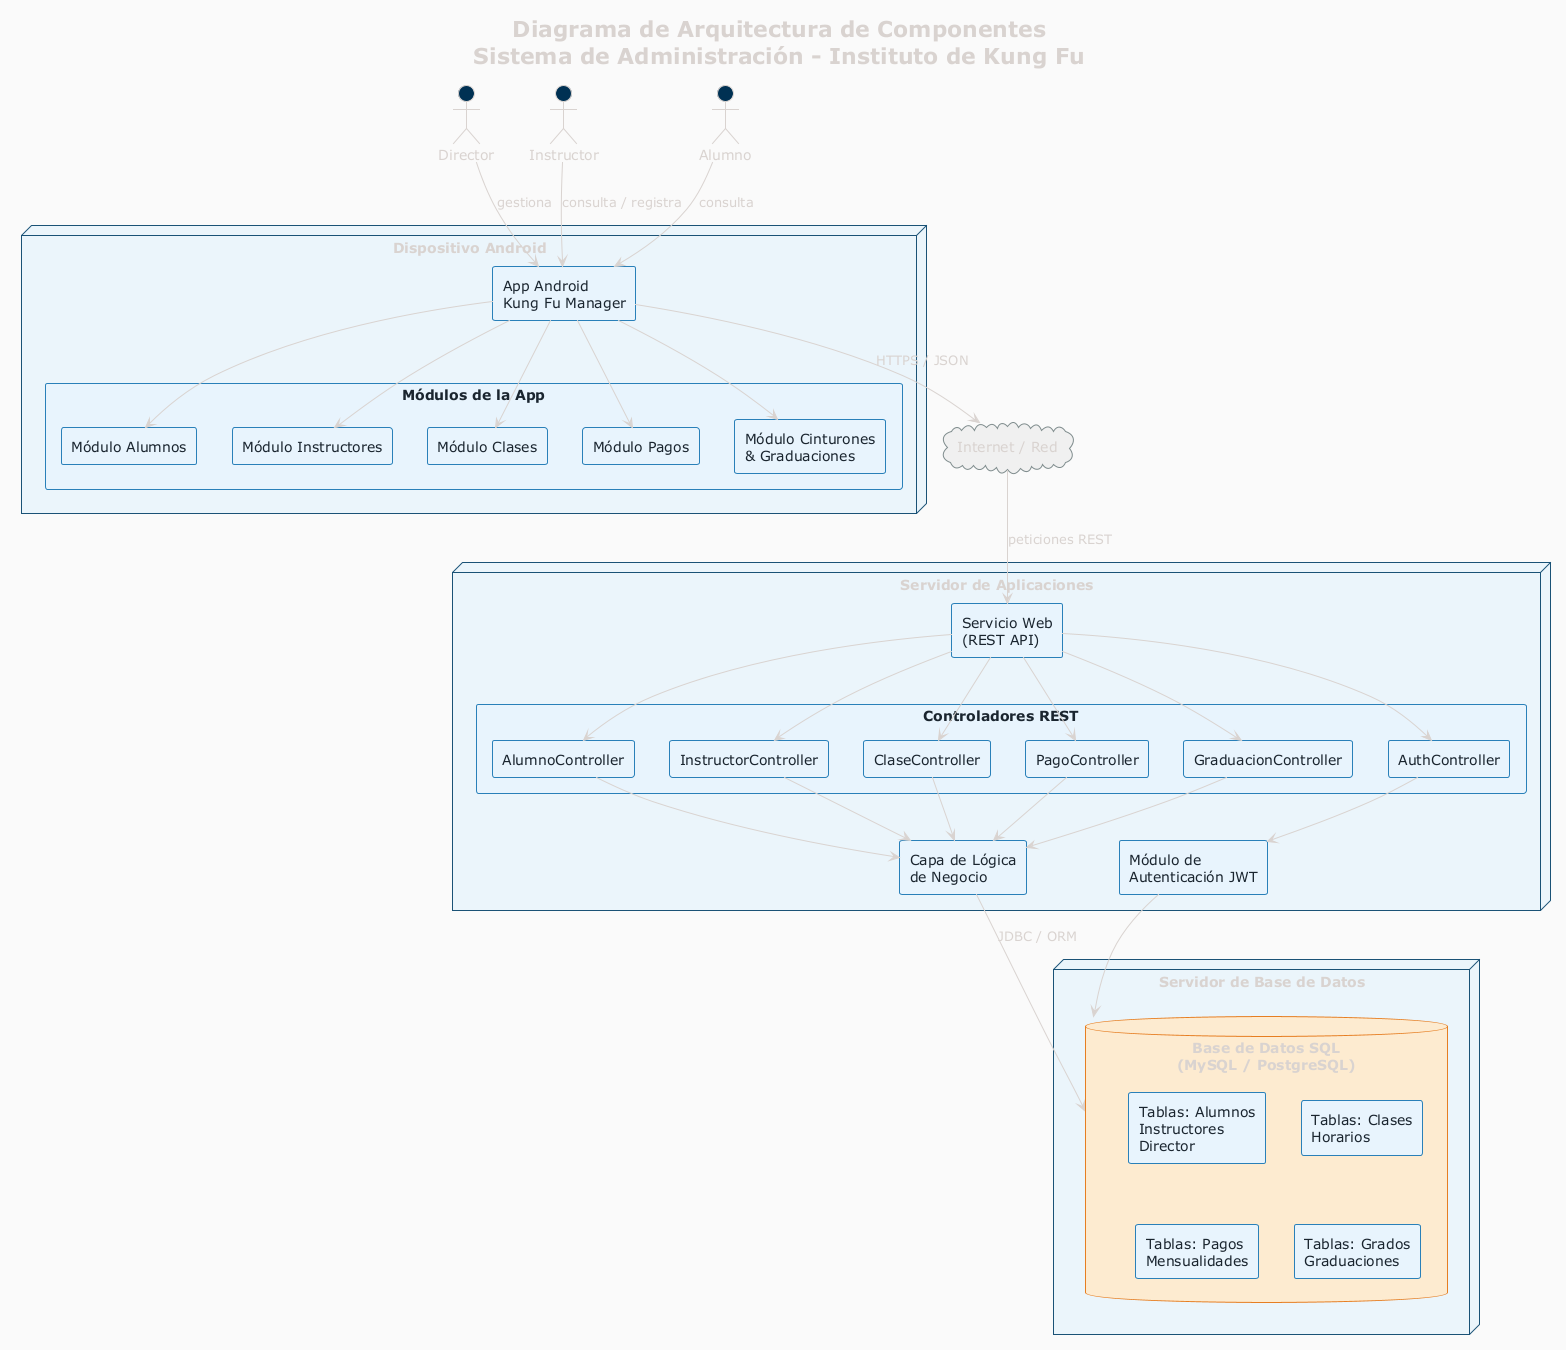

The diagram above was rendered by PlantUML. Its source (embedded in the PNG):
@startuml Arquitectura del Sistema - Instituto Kung Fu
!theme blueprint

title Diagrama de Arquitectura de Componentes\nSistema de Administración - Instituto de Kung Fu

skinparam componentStyle rectangle
skinparam backgroundColor #FAFAFA
skinparam component {
    BackgroundColor #E8F4FD
    BorderColor #2980B9
    FontColor #1A252F
}
skinparam database {
    BackgroundColor #FDEBD0
    BorderColor #E67E22
}
skinparam node {
    BackgroundColor #EBF5FB
    BorderColor #1A5276
}
skinparam cloud {
    BackgroundColor #F0F0F0
    BorderColor #7F8C8D
}

actor "Director" as director
actor "Instructor" as instructor
actor "Alumno" as alumno

node "Dispositivo Android" as android_device {
    [App Android\nKung Fu Manager] as android_app
    component "Módulos de la App" {
        [Módulo Alumnos] as mod_alumnos
        [Módulo Instructores] as mod_instructores
        [Módulo Clases] as mod_clases
        [Módulo Pagos] as mod_pagos
        [Módulo Cinturones\n& Graduaciones] as mod_grados
    }
}

cloud "Internet / Red" as internet

node "Servidor de Aplicaciones" as server {
    [Servicio Web\n(REST API)] as web_service
    component "Controladores REST" {
        [AlumnoController] as ctrl_alumno
        [InstructorController] as ctrl_instructor
        [ClaseController] as ctrl_clase
        [PagoController] as ctrl_pago
        [GraduacionController] as ctrl_grad
        [AuthController] as ctrl_auth
    }
    [Capa de Lógica\nde Negocio] as business_logic
    [Módulo de\nAutenticación JWT] as auth_module
}

node "Servidor de Base de Datos" as db_server {
    database "Base de Datos SQL\n(MySQL / PostgreSQL)" as sql_db {
        [Tablas: Alumnos\nInstructores\nDirector]
        [Tablas: Clases\nHorarios]
        [Tablas: Pagos\nMensualidades]
        [Tablas: Grados\nGraduaciones]
    }
}

' Relaciones actores con app
director --> android_app : gestiona
instructor --> android_app : consulta / registra
alumno --> android_app : consulta

' Relaciones internas app android
android_app --> mod_alumnos
android_app --> mod_instructores
android_app --> mod_clases
android_app --> mod_pagos
android_app --> mod_grados

' App hacia internet
android_app --> internet : HTTPS / JSON

' Internet hacia servidor
internet --> web_service : peticiones REST

' Controladores del API
web_service --> ctrl_auth
web_service --> ctrl_alumno
web_service --> ctrl_instructor
web_service --> ctrl_clase
web_service --> ctrl_pago
web_service --> ctrl_grad

' Controladores hacia lógica de negocio
ctrl_alumno --> business_logic
ctrl_instructor --> business_logic
ctrl_clase --> business_logic
ctrl_pago --> business_logic
ctrl_grad --> business_logic
ctrl_auth --> auth_module

' Lógica hacia BD
business_logic --> sql_db : JDBC / ORM
auth_module --> sql_db

@enduml